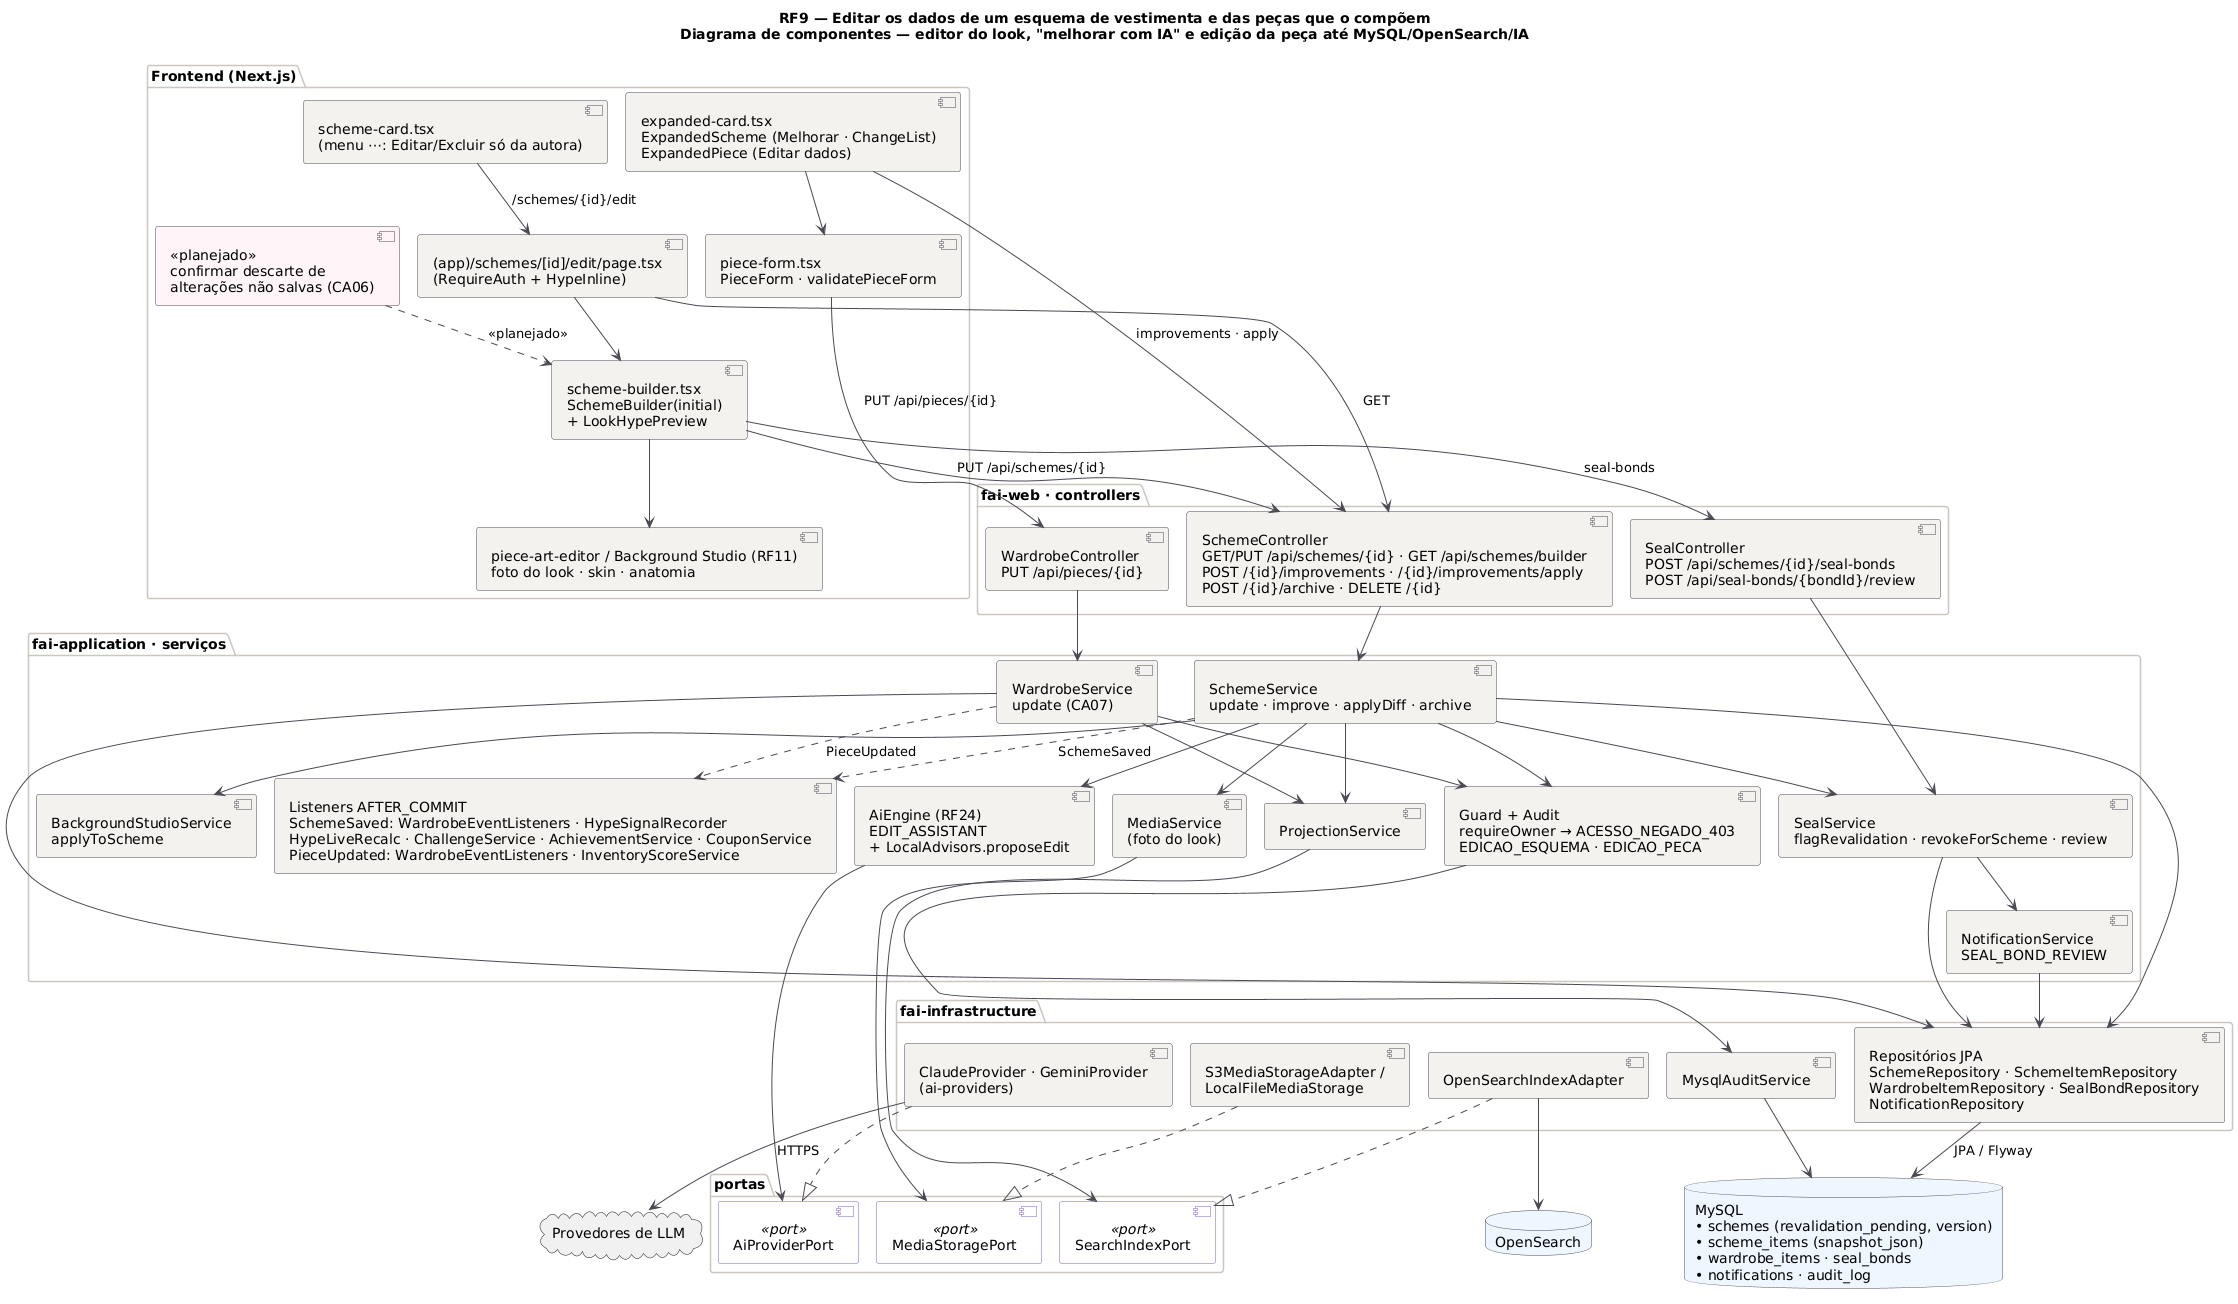

The diagram above was rendered by PlantUML. Its source (embedded in the PNG):
@startuml RF9_Componentes
!pragma layout smetana
title RF9 — Editar os dados de um esquema de vestimenta e das peças que o compõem\nDiagrama de componentes — editor do look, "melhorar com IA" e edição da peça até MySQL/OpenSearch/IA
!pragma layout smetana
skinparam backgroundColor #FFFFFF
skinparam component {
  BackgroundColor #F4F2EF
  BorderColor #4A4852
  ArrowColor #4A4852
}
skinparam package {
  BorderColor #CBC6BE
}
skinparam database {
  BackgroundColor #EEF6FF
  BorderColor #4A4852
}
skinparam component<<port>> {
  BackgroundColor #FFFFFF
  BorderColor #7C5FC0
}
skinparam interface {
  BackgroundColor #FFFFFF
  BorderColor #4A4852
}

package "Frontend (Next.js)" {
  component "scheme-card.tsx\n(menu ⋯: Editar/Excluir só da autora)" as FE_CARD
  component "(app)/schemes/[id]/edit/page.tsx\n(RequireAuth + HypeInline)" as FE_EDIT
  component "scheme-builder.tsx\nSchemeBuilder(initial)\n+ LookHypePreview" as FE_BUILDER
  component "piece-art-editor / Background Studio (RF11)\nfoto do look · skin · anatomia" as FE_ART
  component "expanded-card.tsx\nExpandedScheme (Melhorar · ChangeList)\nExpandedPiece (Editar dados)" as FE_EXP
  component "piece-form.tsx\nPieceForm · validatePieceForm" as FE_PF
  component "<<planejado>>\nconfirmar descarte de\nalterações não salvas (CA06)" as FE_CA06 #FFF5F8
}

package "fai-web · controllers" {
  [SchemeController\nGET/PUT /api/schemes/{id} · GET /api/schemes/builder\nPOST /{id}/improvements · /{id}/improvements/apply\nPOST /{id}/archive · DELETE /{id}] as C_SC
  [SealController\nPOST /api/schemes/{id}/seal-bonds\nPOST /api/seal-bonds/{bondId}/review] as C_SEAL
  [WardrobeController\nPUT /api/pieces/{id}] as C_WR
}

package "fai-application · serviços" {
  [SchemeService\nupdate · improve · applyDiff · archive] as S_SC
  [SealService\nflagRevalidation · revokeForScheme · review] as S_SEAL
  [BackgroundStudioService\napplyToScheme] as S_BG
  [WardrobeService\nupdate (CA07)] as S_WR
  [AiEngine (RF24)\nEDIT_ASSISTANT\n+ LocalAdvisors.proposeEdit] as S_AI
  [Guard + Audit\nrequireOwner → ACESSO_NEGADO_403\nEDICAO_ESQUEMA · EDICAO_PECA] as S_G
  [NotificationService\nSEAL_BOND_REVIEW] as S_NT
  [ProjectionService] as S_PJ
  [MediaService\n(foto do look)] as S_MEDIA
  [Listeners AFTER_COMMIT\nSchemeSaved: WardrobeEventListeners · HypeSignalRecorder\nHypeLiveRecalc · ChallengeService · AchievementService · CouponService\nPieceUpdated: WardrobeEventListeners · InventoryScoreService] as S_EV
}

package "portas" {
  component "AiProviderPort" <<port>> as P_AI
  component "SearchIndexPort" <<port>> as P_IDX
  component "MediaStoragePort" <<port>> as P_MEDIA
}

package "fai-infrastructure" {
  [Repositórios JPA\nSchemeRepository · SchemeItemRepository\nWardrobeItemRepository · SealBondRepository\nNotificationRepository] as I_JPA
  [MysqlAuditService] as I_AUD
  [OpenSearchIndexAdapter] as I_OS
  [ClaudeProvider · GeminiProvider\n(ai-providers)] as I_AI
  [S3MediaStorageAdapter /\nLocalFileMediaStorage] as I_S3
}
database "MySQL\n• schemes (revalidation_pending, version)\n• scheme_items (snapshot_json)\n• wardrobe_items · seal_bonds\n• notifications · audit_log" as DB
database "OpenSearch" as OS
cloud "Provedores de LLM" as X_AI

FE_CARD --> FE_EDIT : /schemes/{id}/edit
FE_EDIT --> FE_BUILDER
FE_BUILDER --> FE_ART
FE_CA06 ..> FE_BUILDER : <<planejado>>
FE_EXP --> FE_PF
FE_EDIT --> C_SC : GET
FE_BUILDER --> C_SC : PUT /api/schemes/{id}
FE_BUILDER --> C_SEAL : seal-bonds
FE_EXP --> C_SC : improvements · apply
FE_PF --> C_WR : PUT /api/pieces/{id}
C_SC --> S_SC
C_SEAL --> S_SEAL
C_WR --> S_WR
S_SC --> S_G
S_WR --> S_G
S_SC --> S_SEAL
S_SC --> S_BG
S_SC --> S_MEDIA
S_SC --> S_AI
S_SC --> S_PJ
S_WR --> S_PJ
S_SEAL --> S_NT
S_SC ..> S_EV : SchemeSaved
S_WR ..> S_EV : PieceUpdated
S_AI --> P_AI
S_PJ --> P_IDX
S_MEDIA --> P_MEDIA
I_AI ..|> P_AI
I_OS ..|> P_IDX
I_S3 ..|> P_MEDIA
S_SC --> I_JPA
S_WR --> I_JPA
S_SEAL --> I_JPA
S_NT --> I_JPA
S_G --> I_AUD
I_JPA --> DB : JPA / Flyway
I_AUD --> DB
I_OS --> OS
I_AI --> X_AI : HTTPS
@enduml